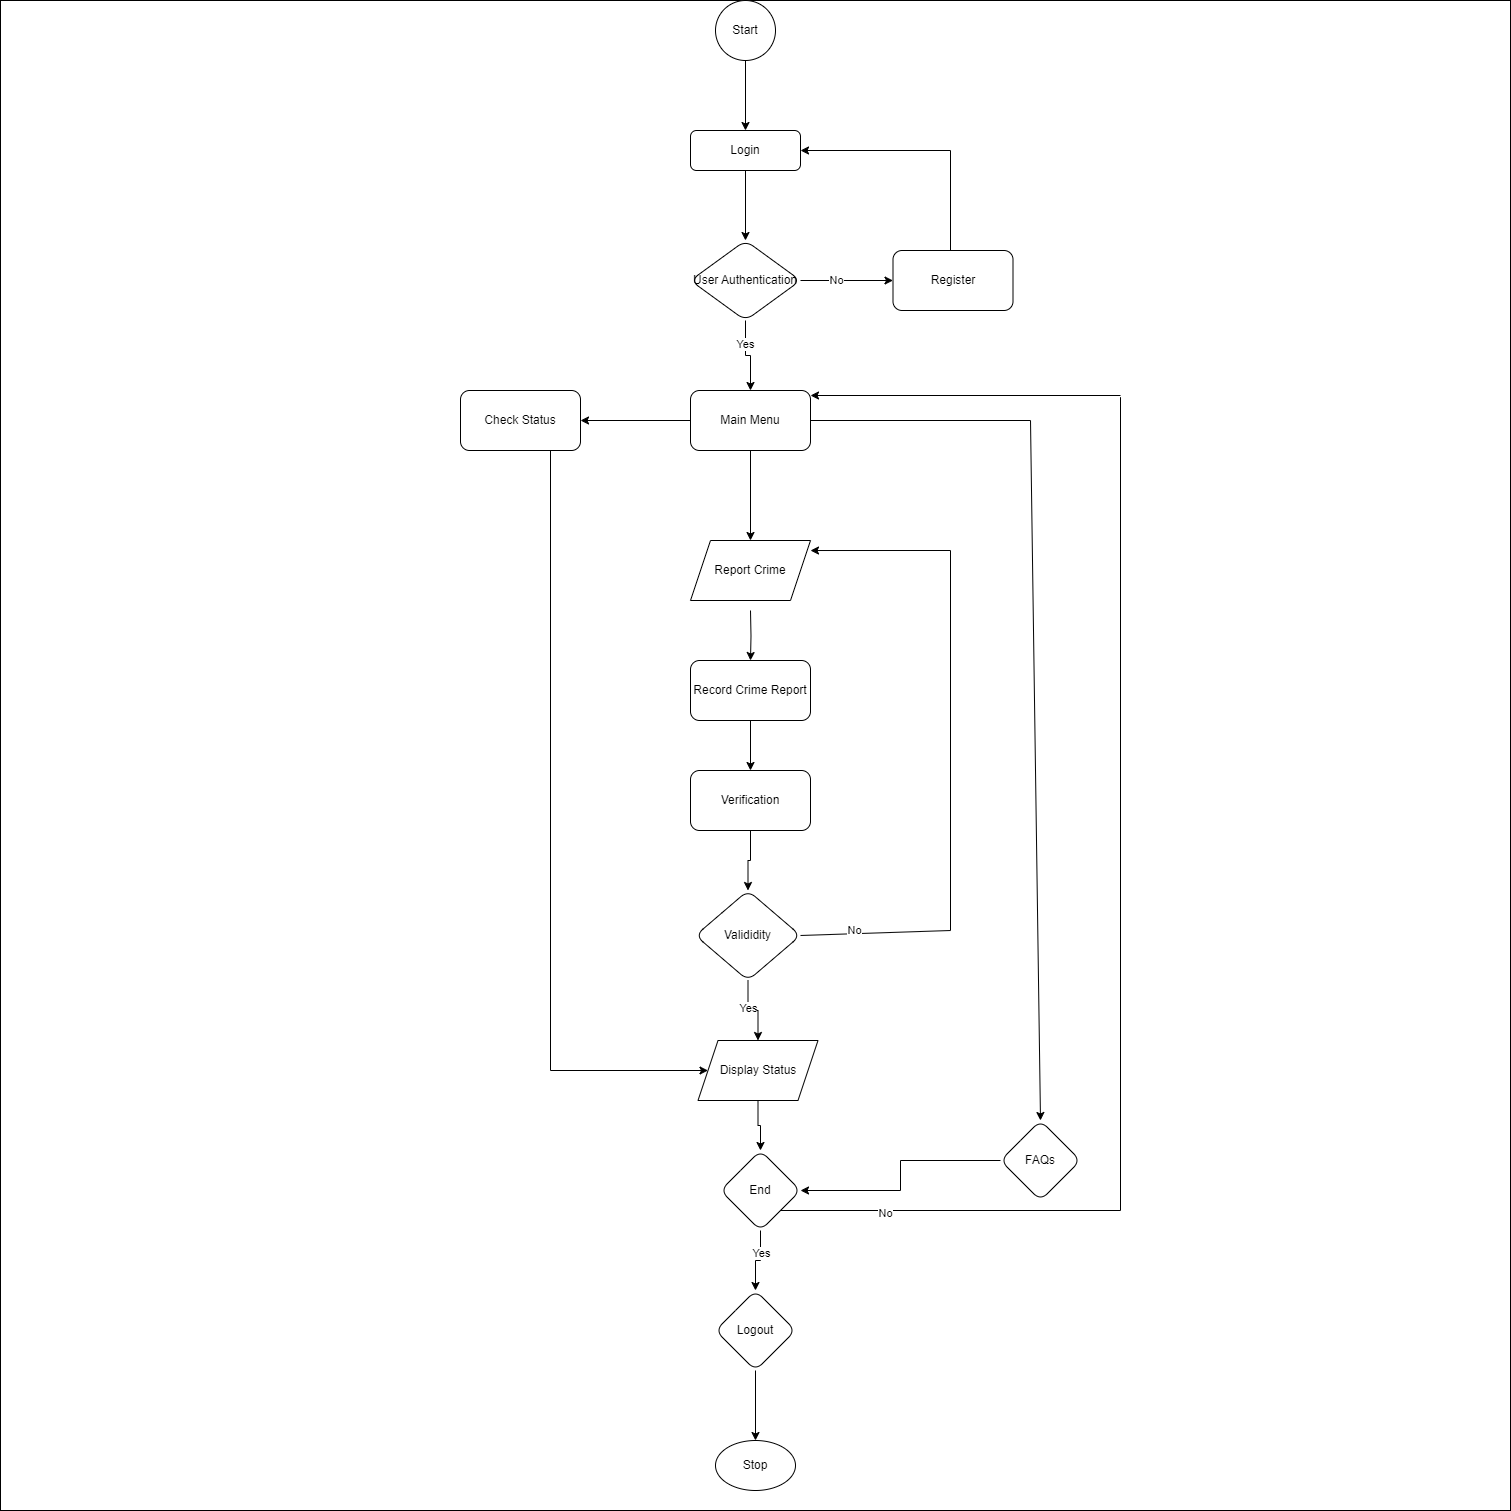

The diagram above was exported from draw.io. Its source (the exported page's mxGraphModel, read from the mxfile embedded in the PNG):
<mxGraphModel dx="1859" dy="1710" grid="1" gridSize="10" guides="1" tooltips="1" connect="1" arrows="1" fold="1" page="1" pageScale="1" pageWidth="827" pageHeight="1169" background="#FFFFFF" math="0" shadow="0">
  <root>
    <mxCell id="WIyWlLk6GJQsqaUBKTNV-0" />
    <mxCell id="WIyWlLk6GJQsqaUBKTNV-1" parent="WIyWlLk6GJQsqaUBKTNV-0" />
    <mxCell id="uT_kFYlU_XiP-8SnW-PC-0" value="" style="whiteSpace=wrap;html=1;aspect=fixed;" vertex="1" parent="WIyWlLk6GJQsqaUBKTNV-1">
      <mxGeometry x="-350" y="-310" width="1510" height="1510" as="geometry" />
    </mxCell>
    <mxCell id="FVpa67jR1sVvdR5Dt_NJ-1" value="" style="edgeStyle=orthogonalEdgeStyle;rounded=0;orthogonalLoop=1;jettySize=auto;html=1;" parent="WIyWlLk6GJQsqaUBKTNV-1" source="WIyWlLk6GJQsqaUBKTNV-3" target="FVpa67jR1sVvdR5Dt_NJ-0" edge="1">
      <mxGeometry relative="1" as="geometry" />
    </mxCell>
    <mxCell id="WIyWlLk6GJQsqaUBKTNV-3" value="Login" style="rounded=1;whiteSpace=wrap;html=1;fontSize=12;glass=0;strokeWidth=1;shadow=0;" parent="WIyWlLk6GJQsqaUBKTNV-1" vertex="1">
      <mxGeometry x="340" y="-180" width="110" height="40" as="geometry" />
    </mxCell>
    <mxCell id="7ioz5njtH2DhGOew9UJr-6" value="" style="edgeStyle=orthogonalEdgeStyle;rounded=0;orthogonalLoop=1;jettySize=auto;html=1;entryX=0.5;entryY=0;entryDx=0;entryDy=0;" parent="WIyWlLk6GJQsqaUBKTNV-1" source="ZPgJ3jBZ9UoLJ2LApP48-2" target="7ioz5njtH2DhGOew9UJr-36" edge="1">
      <mxGeometry relative="1" as="geometry">
        <mxPoint x="400" y="220" as="targetPoint" />
      </mxGeometry>
    </mxCell>
    <mxCell id="7ioz5njtH2DhGOew9UJr-15" value="" style="edgeStyle=orthogonalEdgeStyle;rounded=0;orthogonalLoop=1;jettySize=auto;html=1;entryX=1;entryY=0.5;entryDx=0;entryDy=0;" parent="WIyWlLk6GJQsqaUBKTNV-1" source="ZPgJ3jBZ9UoLJ2LApP48-2" target="7ioz5njtH2DhGOew9UJr-43" edge="1">
      <mxGeometry relative="1" as="geometry">
        <mxPoint x="240" y="110" as="targetPoint" />
      </mxGeometry>
    </mxCell>
    <mxCell id="ZPgJ3jBZ9UoLJ2LApP48-2" value="Main Menu" style="rounded=1;whiteSpace=wrap;html=1;" parent="WIyWlLk6GJQsqaUBKTNV-1" vertex="1">
      <mxGeometry x="340" y="80" width="120" height="60" as="geometry" />
    </mxCell>
    <mxCell id="FVpa67jR1sVvdR5Dt_NJ-3" value="Register" style="whiteSpace=wrap;html=1;rounded=1;glass=0;strokeWidth=1;shadow=0;" parent="WIyWlLk6GJQsqaUBKTNV-1" vertex="1">
      <mxGeometry x="542.5" y="-60" width="120" height="60" as="geometry" />
    </mxCell>
    <mxCell id="7ioz5njtH2DhGOew9UJr-8" value="" style="edgeStyle=orthogonalEdgeStyle;rounded=0;orthogonalLoop=1;jettySize=auto;html=1;" parent="WIyWlLk6GJQsqaUBKTNV-1" target="FVpa67jR1sVvdR5Dt_NJ-16" edge="1">
      <mxGeometry relative="1" as="geometry">
        <mxPoint x="400" y="300" as="sourcePoint" />
      </mxGeometry>
    </mxCell>
    <mxCell id="7ioz5njtH2DhGOew9UJr-46" value="" style="edgeStyle=orthogonalEdgeStyle;rounded=0;orthogonalLoop=1;jettySize=auto;html=1;" parent="WIyWlLk6GJQsqaUBKTNV-1" source="FVpa67jR1sVvdR5Dt_NJ-16" target="7ioz5njtH2DhGOew9UJr-45" edge="1">
      <mxGeometry relative="1" as="geometry" />
    </mxCell>
    <mxCell id="FVpa67jR1sVvdR5Dt_NJ-16" value="Record Crime Report" style="whiteSpace=wrap;html=1;rounded=1;" parent="WIyWlLk6GJQsqaUBKTNV-1" vertex="1">
      <mxGeometry x="340" y="350" width="120" height="60" as="geometry" />
    </mxCell>
    <mxCell id="FVpa67jR1sVvdR5Dt_NJ-29" value="" style="edgeStyle=orthogonalEdgeStyle;rounded=0;orthogonalLoop=1;jettySize=auto;html=1;" parent="WIyWlLk6GJQsqaUBKTNV-1" source="FVpa67jR1sVvdR5Dt_NJ-25" target="FVpa67jR1sVvdR5Dt_NJ-28" edge="1">
      <mxGeometry relative="1" as="geometry" />
    </mxCell>
    <mxCell id="FVpa67jR1sVvdR5Dt_NJ-25" value="FAQs" style="rhombus;whiteSpace=wrap;html=1;rounded=1;" parent="WIyWlLk6GJQsqaUBKTNV-1" vertex="1">
      <mxGeometry x="650" y="810" width="80" height="80" as="geometry" />
    </mxCell>
    <mxCell id="7ioz5njtH2DhGOew9UJr-23" value="" style="edgeStyle=orthogonalEdgeStyle;rounded=0;orthogonalLoop=1;jettySize=auto;html=1;" parent="WIyWlLk6GJQsqaUBKTNV-1" source="FVpa67jR1sVvdR5Dt_NJ-28" target="7ioz5njtH2DhGOew9UJr-22" edge="1">
      <mxGeometry relative="1" as="geometry" />
    </mxCell>
    <mxCell id="7ioz5njtH2DhGOew9UJr-48" value="Yes" style="edgeLabel;html=1;align=center;verticalAlign=middle;resizable=0;points=[];" parent="7ioz5njtH2DhGOew9UJr-23" vertex="1" connectable="0">
      <mxGeometry x="-0.3311" relative="1" as="geometry">
        <mxPoint as="offset" />
      </mxGeometry>
    </mxCell>
    <mxCell id="FVpa67jR1sVvdR5Dt_NJ-28" value="End" style="rhombus;whiteSpace=wrap;html=1;rounded=1;" parent="WIyWlLk6GJQsqaUBKTNV-1" vertex="1">
      <mxGeometry x="370" y="840" width="80" height="80" as="geometry" />
    </mxCell>
    <mxCell id="FVpa67jR1sVvdR5Dt_NJ-33" value="Stop" style="ellipse;whiteSpace=wrap;html=1;rounded=1;" parent="WIyWlLk6GJQsqaUBKTNV-1" vertex="1">
      <mxGeometry x="365" y="1130" width="80" height="50" as="geometry" />
    </mxCell>
    <mxCell id="7ioz5njtH2DhGOew9UJr-3" value="" style="edgeStyle=orthogonalEdgeStyle;rounded=0;orthogonalLoop=1;jettySize=auto;html=1;" parent="WIyWlLk6GJQsqaUBKTNV-1" source="FVpa67jR1sVvdR5Dt_NJ-35" target="WIyWlLk6GJQsqaUBKTNV-3" edge="1">
      <mxGeometry relative="1" as="geometry" />
    </mxCell>
    <mxCell id="FVpa67jR1sVvdR5Dt_NJ-35" value="Start" style="ellipse;whiteSpace=wrap;html=1;aspect=fixed;" parent="WIyWlLk6GJQsqaUBKTNV-1" vertex="1">
      <mxGeometry x="365" y="-310" width="60" height="60" as="geometry" />
    </mxCell>
    <mxCell id="7ioz5njtH2DhGOew9UJr-18" value="" style="edgeStyle=orthogonalEdgeStyle;rounded=0;orthogonalLoop=1;jettySize=auto;html=1;" parent="WIyWlLk6GJQsqaUBKTNV-1" source="FVpa67jR1sVvdR5Dt_NJ-37" target="FVpa67jR1sVvdR5Dt_NJ-28" edge="1">
      <mxGeometry relative="1" as="geometry" />
    </mxCell>
    <mxCell id="FVpa67jR1sVvdR5Dt_NJ-37" value="Display Status" style="shape=parallelogram;perimeter=parallelogramPerimeter;whiteSpace=wrap;html=1;fixedSize=1;" parent="WIyWlLk6GJQsqaUBKTNV-1" vertex="1">
      <mxGeometry x="347.5" y="730" width="120" height="60" as="geometry" />
    </mxCell>
    <mxCell id="7ioz5njtH2DhGOew9UJr-10" value="" style="edgeStyle=orthogonalEdgeStyle;rounded=0;orthogonalLoop=1;jettySize=auto;html=1;" parent="WIyWlLk6GJQsqaUBKTNV-1" source="FVpa67jR1sVvdR5Dt_NJ-48" target="FVpa67jR1sVvdR5Dt_NJ-37" edge="1">
      <mxGeometry relative="1" as="geometry" />
    </mxCell>
    <mxCell id="7ioz5njtH2DhGOew9UJr-37" value="Yes" style="edgeLabel;html=1;align=center;verticalAlign=middle;resizable=0;points=[];" parent="7ioz5njtH2DhGOew9UJr-10" vertex="1" connectable="0">
      <mxGeometry x="-0.1485" y="3" relative="1" as="geometry">
        <mxPoint as="offset" />
      </mxGeometry>
    </mxCell>
    <mxCell id="FVpa67jR1sVvdR5Dt_NJ-48" value="Valididity" style="rhombus;whiteSpace=wrap;html=1;rounded=1;" parent="WIyWlLk6GJQsqaUBKTNV-1" vertex="1">
      <mxGeometry x="345" y="580" width="105" height="90" as="geometry" />
    </mxCell>
    <mxCell id="7ioz5njtH2DhGOew9UJr-1" style="edgeStyle=orthogonalEdgeStyle;rounded=0;orthogonalLoop=1;jettySize=auto;html=1;exitX=1;exitY=0;exitDx=0;exitDy=0;entryX=0.691;entryY=0.199;entryDx=0;entryDy=0;entryPerimeter=0;" parent="WIyWlLk6GJQsqaUBKTNV-1" source="FVpa67jR1sVvdR5Dt_NJ-0" target="FVpa67jR1sVvdR5Dt_NJ-0" edge="1">
      <mxGeometry relative="1" as="geometry" />
    </mxCell>
    <mxCell id="7ioz5njtH2DhGOew9UJr-4" value="" style="edgeStyle=orthogonalEdgeStyle;rounded=0;orthogonalLoop=1;jettySize=auto;html=1;" parent="WIyWlLk6GJQsqaUBKTNV-1" source="FVpa67jR1sVvdR5Dt_NJ-0" target="FVpa67jR1sVvdR5Dt_NJ-3" edge="1">
      <mxGeometry relative="1" as="geometry" />
    </mxCell>
    <mxCell id="7ioz5njtH2DhGOew9UJr-35" value="No" style="edgeLabel;html=1;align=center;verticalAlign=middle;resizable=0;points=[];" parent="7ioz5njtH2DhGOew9UJr-4" vertex="1" connectable="0">
      <mxGeometry x="-0.2408" y="1" relative="1" as="geometry">
        <mxPoint as="offset" />
      </mxGeometry>
    </mxCell>
    <mxCell id="7ioz5njtH2DhGOew9UJr-5" value="" style="edgeStyle=orthogonalEdgeStyle;rounded=0;orthogonalLoop=1;jettySize=auto;html=1;" parent="WIyWlLk6GJQsqaUBKTNV-1" source="FVpa67jR1sVvdR5Dt_NJ-0" target="ZPgJ3jBZ9UoLJ2LApP48-2" edge="1">
      <mxGeometry relative="1" as="geometry" />
    </mxCell>
    <mxCell id="7ioz5njtH2DhGOew9UJr-34" value="Yes" style="edgeLabel;html=1;align=center;verticalAlign=middle;resizable=0;points=[];" parent="7ioz5njtH2DhGOew9UJr-5" vertex="1" connectable="0">
      <mxGeometry x="-0.3893" y="-1" relative="1" as="geometry">
        <mxPoint as="offset" />
      </mxGeometry>
    </mxCell>
    <mxCell id="FVpa67jR1sVvdR5Dt_NJ-0" value="User Authentication" style="rhombus;whiteSpace=wrap;html=1;rounded=1;glass=0;strokeWidth=1;shadow=0;" parent="WIyWlLk6GJQsqaUBKTNV-1" vertex="1">
      <mxGeometry x="340" y="-70" width="110" height="80" as="geometry" />
    </mxCell>
    <mxCell id="7ioz5njtH2DhGOew9UJr-13" value="" style="endArrow=none;html=1;rounded=0;" parent="WIyWlLk6GJQsqaUBKTNV-1" edge="1">
      <mxGeometry width="50" height="50" relative="1" as="geometry">
        <mxPoint x="600" y="-60" as="sourcePoint" />
        <mxPoint x="600" y="-160" as="targetPoint" />
      </mxGeometry>
    </mxCell>
    <mxCell id="7ioz5njtH2DhGOew9UJr-14" value="" style="endArrow=classic;html=1;rounded=0;entryX=1;entryY=0.5;entryDx=0;entryDy=0;" parent="WIyWlLk6GJQsqaUBKTNV-1" target="WIyWlLk6GJQsqaUBKTNV-3" edge="1">
      <mxGeometry width="50" height="50" relative="1" as="geometry">
        <mxPoint x="600" y="-160" as="sourcePoint" />
        <mxPoint x="650" y="-210" as="targetPoint" />
      </mxGeometry>
    </mxCell>
    <mxCell id="7ioz5njtH2DhGOew9UJr-16" value="" style="endArrow=none;html=1;rounded=0;entryX=0.75;entryY=1;entryDx=0;entryDy=0;" parent="WIyWlLk6GJQsqaUBKTNV-1" target="7ioz5njtH2DhGOew9UJr-43" edge="1">
      <mxGeometry width="50" height="50" relative="1" as="geometry">
        <mxPoint x="200" y="760" as="sourcePoint" />
        <mxPoint x="200" y="150" as="targetPoint" />
      </mxGeometry>
    </mxCell>
    <mxCell id="7ioz5njtH2DhGOew9UJr-17" value="" style="endArrow=classic;html=1;rounded=0;entryX=0;entryY=0.5;entryDx=0;entryDy=0;" parent="WIyWlLk6GJQsqaUBKTNV-1" target="FVpa67jR1sVvdR5Dt_NJ-37" edge="1">
      <mxGeometry width="50" height="50" relative="1" as="geometry">
        <mxPoint x="200" y="760" as="sourcePoint" />
        <mxPoint x="280" y="790" as="targetPoint" />
      </mxGeometry>
    </mxCell>
    <mxCell id="7ioz5njtH2DhGOew9UJr-19" value="" style="endArrow=none;html=1;rounded=0;entryX=1;entryY=0.5;entryDx=0;entryDy=0;" parent="WIyWlLk6GJQsqaUBKTNV-1" target="ZPgJ3jBZ9UoLJ2LApP48-2" edge="1">
      <mxGeometry width="50" height="50" relative="1" as="geometry">
        <mxPoint x="680" y="110" as="sourcePoint" />
        <mxPoint x="280" y="230" as="targetPoint" />
      </mxGeometry>
    </mxCell>
    <mxCell id="7ioz5njtH2DhGOew9UJr-21" value="" style="endArrow=classic;html=1;rounded=0;entryX=0.5;entryY=0;entryDx=0;entryDy=0;" parent="WIyWlLk6GJQsqaUBKTNV-1" target="FVpa67jR1sVvdR5Dt_NJ-25" edge="1">
      <mxGeometry width="50" height="50" relative="1" as="geometry">
        <mxPoint x="680" y="110" as="sourcePoint" />
        <mxPoint x="280" y="320" as="targetPoint" />
      </mxGeometry>
    </mxCell>
    <mxCell id="7ioz5njtH2DhGOew9UJr-24" value="" style="edgeStyle=orthogonalEdgeStyle;rounded=0;orthogonalLoop=1;jettySize=auto;html=1;" parent="WIyWlLk6GJQsqaUBKTNV-1" source="7ioz5njtH2DhGOew9UJr-22" target="FVpa67jR1sVvdR5Dt_NJ-33" edge="1">
      <mxGeometry relative="1" as="geometry" />
    </mxCell>
    <mxCell id="7ioz5njtH2DhGOew9UJr-22" value="Logout" style="rhombus;whiteSpace=wrap;html=1;rounded=1;" parent="WIyWlLk6GJQsqaUBKTNV-1" vertex="1">
      <mxGeometry x="365" y="980" width="80" height="80" as="geometry" />
    </mxCell>
    <mxCell id="7ioz5njtH2DhGOew9UJr-26" value="" style="endArrow=none;html=1;rounded=0;entryX=1;entryY=1;entryDx=0;entryDy=0;" parent="WIyWlLk6GJQsqaUBKTNV-1" target="FVpa67jR1sVvdR5Dt_NJ-28" edge="1">
      <mxGeometry width="50" height="50" relative="1" as="geometry">
        <mxPoint x="770" y="900" as="sourcePoint" />
        <mxPoint x="435" y="900" as="targetPoint" />
      </mxGeometry>
    </mxCell>
    <mxCell id="7ioz5njtH2DhGOew9UJr-31" value="No" style="edgeLabel;html=1;align=center;verticalAlign=middle;resizable=0;points=[];" parent="7ioz5njtH2DhGOew9UJr-26" vertex="1" connectable="0">
      <mxGeometry x="0.3876" y="2" relative="1" as="geometry">
        <mxPoint as="offset" />
      </mxGeometry>
    </mxCell>
    <mxCell id="7ioz5njtH2DhGOew9UJr-27" value="" style="endArrow=none;html=1;rounded=0;" parent="WIyWlLk6GJQsqaUBKTNV-1" edge="1">
      <mxGeometry width="50" height="50" relative="1" as="geometry">
        <mxPoint x="770" y="86.666748046875" as="sourcePoint" />
        <mxPoint x="770" y="900" as="targetPoint" />
      </mxGeometry>
    </mxCell>
    <mxCell id="7ioz5njtH2DhGOew9UJr-28" value="" style="endArrow=classic;html=1;rounded=0;entryX=1;entryY=0.25;entryDx=0;entryDy=0;" parent="WIyWlLk6GJQsqaUBKTNV-1" edge="1">
      <mxGeometry width="50" height="50" relative="1" as="geometry">
        <mxPoint x="770" y="85" as="sourcePoint" />
        <mxPoint x="460" y="85" as="targetPoint" />
      </mxGeometry>
    </mxCell>
    <mxCell id="7ioz5njtH2DhGOew9UJr-36" value="Report Crime" style="shape=parallelogram;perimeter=parallelogramPerimeter;whiteSpace=wrap;html=1;fixedSize=1;" parent="WIyWlLk6GJQsqaUBKTNV-1" vertex="1">
      <mxGeometry x="340" y="230" width="120" height="60" as="geometry" />
    </mxCell>
    <mxCell id="7ioz5njtH2DhGOew9UJr-38" value="" style="endArrow=none;html=1;rounded=0;exitX=1;exitY=0.5;exitDx=0;exitDy=0;" parent="WIyWlLk6GJQsqaUBKTNV-1" source="FVpa67jR1sVvdR5Dt_NJ-48" edge="1">
      <mxGeometry width="50" height="50" relative="1" as="geometry">
        <mxPoint x="440" y="450" as="sourcePoint" />
        <mxPoint x="600" y="620" as="targetPoint" />
      </mxGeometry>
    </mxCell>
    <mxCell id="7ioz5njtH2DhGOew9UJr-42" value="No" style="edgeLabel;html=1;align=center;verticalAlign=middle;resizable=0;points=[];" parent="7ioz5njtH2DhGOew9UJr-38" vertex="1" connectable="0">
      <mxGeometry x="-0.2785" y="4" relative="1" as="geometry">
        <mxPoint as="offset" />
      </mxGeometry>
    </mxCell>
    <mxCell id="7ioz5njtH2DhGOew9UJr-40" value="" style="endArrow=none;html=1;rounded=0;" parent="WIyWlLk6GJQsqaUBKTNV-1" edge="1">
      <mxGeometry width="50" height="50" relative="1" as="geometry">
        <mxPoint x="600" y="620" as="sourcePoint" />
        <mxPoint x="600" y="240" as="targetPoint" />
      </mxGeometry>
    </mxCell>
    <mxCell id="7ioz5njtH2DhGOew9UJr-41" value="" style="endArrow=classic;html=1;rounded=0;entryX=1;entryY=0.167;entryDx=0;entryDy=0;entryPerimeter=0;" parent="WIyWlLk6GJQsqaUBKTNV-1" target="7ioz5njtH2DhGOew9UJr-36" edge="1">
      <mxGeometry width="50" height="50" relative="1" as="geometry">
        <mxPoint x="600" y="240" as="sourcePoint" />
        <mxPoint x="490" y="290" as="targetPoint" />
      </mxGeometry>
    </mxCell>
    <mxCell id="7ioz5njtH2DhGOew9UJr-43" value="Check Status" style="rounded=1;whiteSpace=wrap;html=1;" parent="WIyWlLk6GJQsqaUBKTNV-1" vertex="1">
      <mxGeometry x="110" y="80" width="120" height="60" as="geometry" />
    </mxCell>
    <mxCell id="7ioz5njtH2DhGOew9UJr-47" value="" style="edgeStyle=orthogonalEdgeStyle;rounded=0;orthogonalLoop=1;jettySize=auto;html=1;" parent="WIyWlLk6GJQsqaUBKTNV-1" source="7ioz5njtH2DhGOew9UJr-45" target="FVpa67jR1sVvdR5Dt_NJ-48" edge="1">
      <mxGeometry relative="1" as="geometry" />
    </mxCell>
    <mxCell id="7ioz5njtH2DhGOew9UJr-45" value="Verification" style="whiteSpace=wrap;html=1;rounded=1;" parent="WIyWlLk6GJQsqaUBKTNV-1" vertex="1">
      <mxGeometry x="340" y="460" width="120" height="60" as="geometry" />
    </mxCell>
  </root>
</mxGraphModel>